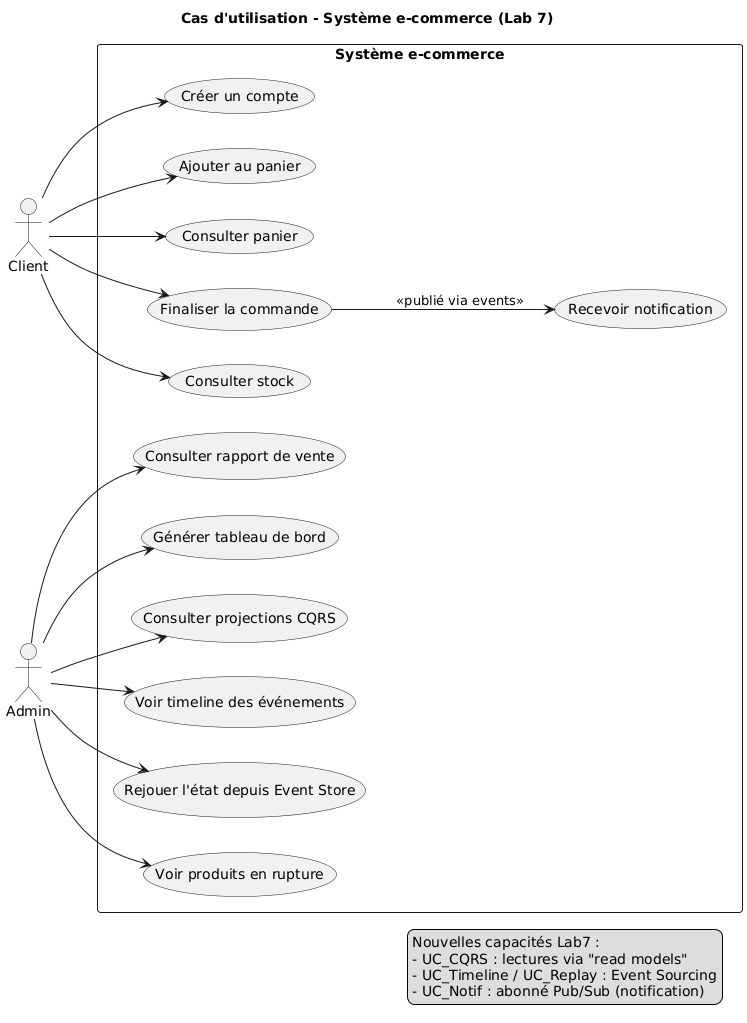

The diagram above was rendered by PlantUML. Its source (embedded in the PNG):
@startuml
title Cas d'utilisation - Système e-commerce (Lab 7)

left to right direction
actor Client
actor Admin

rectangle "Système e-commerce" {
  (Créer un compte) as UC_Create
  (Ajouter au panier) as UC_Add
  (Consulter panier) as UC_ViewCart
  (Finaliser la commande) as UC_Checkout
  (Consulter stock) as UC_Stock

  (Recevoir notification) as UC_Notif
  (Consulter rapport de vente) as UC_Report
  (Générer tableau de bord) as UC_Dashboard

  (Consulter projections CQRS) as UC_CQRS
  (Voir timeline des événements) as UC_Timeline
  (Rejouer l'état depuis Event Store) as UC_Replay
  (Voir produits en rupture) as UC_OOS
}

Client --> UC_Create
Client --> UC_Add
Client --> UC_ViewCart
Client --> UC_Checkout
Client --> UC_Stock

Admin --> UC_CQRS
Admin --> UC_Timeline
Admin --> UC_OOS
Admin --> UC_Dashboard
Admin --> UC_Report
Admin --> UC_Replay
UC_Checkout --> UC_Notif : <<publié via events>>

legend right
  Nouvelles capacités Lab7 :
  - UC_CQRS : lectures via "read models"
  - UC_Timeline / UC_Replay : Event Sourcing
  - UC_Notif : abonné Pub/Sub (notification)
endlegend
@enduml